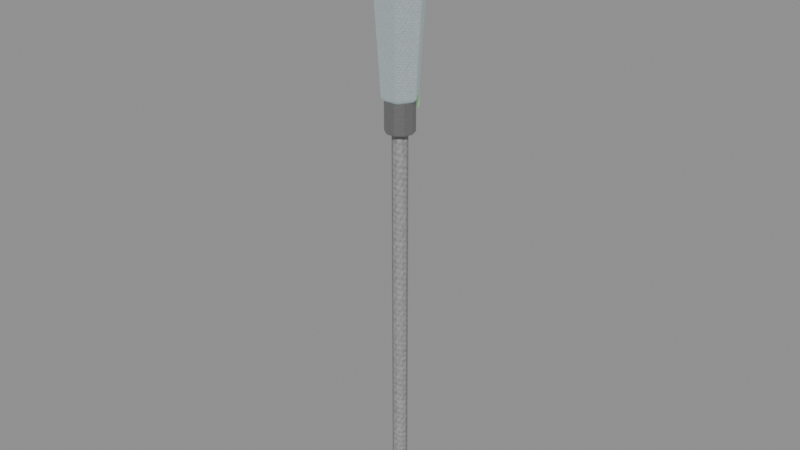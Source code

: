 # Source: crystal-weapon-spear.blend  (saved by Blender 5.0.118; exported with 4.5.12 LTS)
import bpy
from mathutils import Matrix  # noqa: F401  (used for matrix-valued properties, if any)

bpy.ops.wm.read_factory_settings(use_empty=True)
scene = bpy.context.scene
scene.name = 'Scene'

# ---- images (referenced by path relative to the original .blend; pixels are not part of the script)
import os
ASSET_DIR = os.environ.get("B2B_ASSET_DIR", "")  # directory of the original .blend (textures are referenced by path, not embedded)
HERE = os.path.dirname(os.path.abspath(__file__))  # packed textures are extracted next to this script under _unpacked/

def load_image(name, relpath, width, height, colorspace="sRGB"):
    """Load a texture the original file referenced (path relative to the .blend, or extracted next to this script)."""
    p = next((c for c in (os.path.join(HERE, relpath), os.path.join(ASSET_DIR, relpath)) if relpath and os.path.exists(c)), "")
    if p:
        img = bpy.data.images.load(p, check_existing=True)
        img.name = name
    else:  # same state as the original file: an image datablock whose file is absent (Cycles renders it pink)
        img = bpy.data.images.new(name, width, height)
        img.source = "FILE"
        img.filepath = "//" + (relpath or name)
    img.colorspace_settings.name = colorspace
    return img
img_creature_timber = load_image('creature-timber', '_unpacked/9ae8923ca45fb853.bc305697.png', 256, 256, 'sRGB')
img_creature_stone = load_image('creature-stone', '_unpacked/b468ec73c82ed9a3.56482393.png', 256, 256, 'sRGB')
img_creature_crystal = load_image('creature-crystal', '_unpacked/a024851ca806c911.3cb11d8b.png', 256, 256, 'sRGB')

# ---- materials (node trees are filled in below, after node groups)
mat_magenheim_crystal_weapon_crystal_weapon_spear_grip_timber = bpy.data.materials.new('magenheim.crystal-weapon.crystal-weapon-spear.grip.timber')
mat_magenheim_crystal_weapon_crystal_weapon_spear_grip_timber.use_backface_culling = True
mat_magenheim_crystal_weapon_crystal_weapon_spear_blackmetal_stone = bpy.data.materials.new('magenheim.crystal-weapon.crystal-weapon-spear.blackmetal.stone')
mat_magenheim_crystal_weapon_crystal_weapon_spear_blackmetal_stone.use_backface_culling = True
mat_magenheim_crystal_weapon_crystal_weapon_spear_crystal_stone = bpy.data.materials.new('magenheim.crystal-weapon.crystal-weapon-spear.crystal.stone')
mat_magenheim_crystal_weapon_crystal_weapon_spear_crystal_stone.use_backface_culling = True
mat_magenheim_crystal_weapon_crystal_weapon_spear_crystal_bright_st = bpy.data.materials.new('magenheim.crystal-weapon.crystal-weapon-spear.crystal-bright.st')
mat_magenheim_crystal_weapon_crystal_weapon_spear_crystal_bright_st.use_backface_culling = True
mat_magenheim_crystal_weapon_crystal_weapon_spear_rainbow_3_crystal = bpy.data.materials.new('magenheim.crystal-weapon.crystal-weapon-spear.rainbow.3.crystal')
mat_magenheim_crystal_weapon_crystal_weapon_spear_rainbow_3_crystal.use_backface_culling = True

# ---- material node trees
mat_magenheim_crystal_weapon_crystal_weapon_spear_grip_timber.use_nodes = True; mat_magenheim_crystal_weapon_crystal_weapon_spear_grip_timber.node_tree.nodes.clear()
_N = mat_magenheim_crystal_weapon_crystal_weapon_spear_grip_timber.node_tree.nodes; _L = mat_magenheim_crystal_weapon_crystal_weapon_spear_grip_timber.node_tree.links
n0 = _N.new('ShaderNodeBsdfPrincipled'); n0.name = 'Principled BSDF'; n0.location = (-200, 100)
n0.inputs[2].default_value = 0.78
n0.inputs[27].default_value = (0.0, 0.0, 0.0, 1.0)
n0.inputs[28].default_value = 1.0
n1 = _N.new('ShaderNodeOutputMaterial'); n1.name = 'Material Output'; n1.location = (200, 100)
n2 = _N.new('ShaderNodeTexImage'); n2.name = 'Image Texture'; n2.location = (0, 0)
n2.image = img_creature_timber
_L.new(n0.outputs[0], n1.inputs[0])
_L.new(n2.outputs[0], n0.inputs[0])
n1.is_active_output = True
mat_magenheim_crystal_weapon_crystal_weapon_spear_blackmetal_stone.use_nodes = True; mat_magenheim_crystal_weapon_crystal_weapon_spear_blackmetal_stone.node_tree.nodes.clear()
_N = mat_magenheim_crystal_weapon_crystal_weapon_spear_blackmetal_stone.node_tree.nodes; _L = mat_magenheim_crystal_weapon_crystal_weapon_spear_blackmetal_stone.node_tree.links
n0 = _N.new('ShaderNodeBsdfPrincipled'); n0.name = 'Principled BSDF'; n0.location = (-200, 100)
n0.inputs[1].default_value = 0.72
n0.inputs[2].default_value = 0.34
n0.inputs[27].default_value = (0.0, 0.0, 0.0, 1.0)
n0.inputs[28].default_value = 1.0
n1 = _N.new('ShaderNodeOutputMaterial'); n1.name = 'Material Output'; n1.location = (200, 100)
n2 = _N.new('ShaderNodeTexImage'); n2.name = 'Image Texture'; n2.location = (0, 0)
n2.image = img_creature_stone
_L.new(n0.outputs[0], n1.inputs[0])
_L.new(n2.outputs[0], n0.inputs[0])
n1.is_active_output = True
mat_magenheim_crystal_weapon_crystal_weapon_spear_crystal_stone.use_nodes = True; mat_magenheim_crystal_weapon_crystal_weapon_spear_crystal_stone.node_tree.nodes.clear()
_N = mat_magenheim_crystal_weapon_crystal_weapon_spear_crystal_stone.node_tree.nodes; _L = mat_magenheim_crystal_weapon_crystal_weapon_spear_crystal_stone.node_tree.links
n0 = _N.new('ShaderNodeBsdfPrincipled'); n0.name = 'Principled BSDF'; n0.location = (-200, 100)
n0.inputs[1].default_value = 0.03
n0.inputs[2].default_value = 0.22
n0.inputs[27].default_value = (0.165, 0.258, 0.282, 1.0)
n0.inputs[28].default_value = 0.65
n1 = _N.new('ShaderNodeOutputMaterial'); n1.name = 'Material Output'; n1.location = (200, 100)
n2 = _N.new('ShaderNodeTexImage'); n2.name = 'Image Texture'; n2.location = (0, 0)
n2.image = img_creature_stone
_L.new(n0.outputs[0], n1.inputs[0])
_L.new(n2.outputs[0], n0.inputs[0])
n1.is_active_output = True
mat_magenheim_crystal_weapon_crystal_weapon_spear_crystal_bright_st.use_nodes = True; mat_magenheim_crystal_weapon_crystal_weapon_spear_crystal_bright_st.node_tree.nodes.clear()
_N = mat_magenheim_crystal_weapon_crystal_weapon_spear_crystal_bright_st.node_tree.nodes; _L = mat_magenheim_crystal_weapon_crystal_weapon_spear_crystal_bright_st.node_tree.links
n0 = _N.new('ShaderNodeBsdfPrincipled'); n0.name = 'Principled BSDF'; n0.location = (-200, 100)
n0.inputs[1].default_value = 0.02
n0.inputs[2].default_value = 0.22
n0.inputs[27].default_value = (0.42, 0.485, 0.5, 1.0)
n0.inputs[28].default_value = 0.65
n1 = _N.new('ShaderNodeOutputMaterial'); n1.name = 'Material Output'; n1.location = (200, 100)
n2 = _N.new('ShaderNodeTexImage'); n2.name = 'Image Texture'; n2.location = (0, 0)
n2.image = img_creature_stone
_L.new(n0.outputs[0], n1.inputs[0])
_L.new(n2.outputs[0], n0.inputs[0])
n1.is_active_output = True
mat_magenheim_crystal_weapon_crystal_weapon_spear_rainbow_3_crystal.use_nodes = True; mat_magenheim_crystal_weapon_crystal_weapon_spear_rainbow_3_crystal.node_tree.nodes.clear()
_N = mat_magenheim_crystal_weapon_crystal_weapon_spear_rainbow_3_crystal.node_tree.nodes; _L = mat_magenheim_crystal_weapon_crystal_weapon_spear_rainbow_3_crystal.node_tree.links
n0 = _N.new('ShaderNodeBsdfPrincipled'); n0.name = 'Principled BSDF'; n0.location = (-200, 100)
n0.inputs[1].default_value = 0.02
n0.inputs[2].default_value = 0.22
n0.inputs[27].default_value = (0.102, 0.323, 0.102, 1.0)
n0.inputs[28].default_value = 0.65
n1 = _N.new('ShaderNodeOutputMaterial'); n1.name = 'Material Output'; n1.location = (200, 100)
n2 = _N.new('ShaderNodeTexImage'); n2.name = 'Image Texture'; n2.location = (0, 0)
n2.image = img_creature_crystal
_L.new(n0.outputs[0], n1.inputs[0])
_L.new(n2.outputs[0], n0.inputs[0])
n1.is_active_output = True

# ---- meshes
me_shaft = bpy.data.meshes.new('shaft')
me_shaft.from_pydata([(0.032, -9.313e-10, -0.925), (0.02589, -0.01881, -0.925), (0.009889, -0.03043, -0.925), (-0.009889, -0.03043, -0.925), (-0.02589, -0.01881, -0.925), (-0.032, 1.866e-09, -0.925), (-0.02589, 0.01881, -0.925), (-0.009889, 0.03043, -0.925), (0.009889, 0.03043, -0.925), (0.02589, 0.01881, -0.925), (0.032, -9.313e-10, 0.925), (0.02589, -0.01881, 0.925), (0.009889, -0.03043, 0.925), (-0.009889, -0.03043, 0.925), (-0.02589, -0.01881, 0.925), (-0.032, 1.866e-09, 0.925), (-0.02589, 0.01881, 0.925), (-0.009889, 0.03043, 0.925), (0.009889, 0.03043, 0.925), (0.02589, 0.01881, 0.925), (0.0, -9.313e-10, -0.925), (0.0, -9.313e-10, 0.925)], [], [(0, 10, 1), (1, 10, 11), (20, 0, 1), (21, 11, 10), (1, 11, 2), (2, 11, 12), (20, 1, 2), (21, 12, 11), (2, 12, 3), (3, 12, 13), (20, 2, 3), (21, 13, 12), (3, 13, 4), (4, 13, 14), (20, 3, 4), (21, 14, 13), (4, 14, 5), (5, 14, 15), (20, 4, 5), (21, 15, 14), (5, 15, 6), (6, 15, 16), (20, 5, 6), (21, 16, 15), (6, 16, 7), (7, 16, 17), (20, 6, 7), (21, 17, 16), (7, 17, 8), (8, 17, 18), (20, 7, 8), (21, 18, 17), (8, 18, 9), (9, 18, 19), (20, 8, 9), (21, 19, 18), (9, 19, 0), (0, 19, 10), (20, 9, 0), (21, 10, 19)])
_uv = me_shaft.uv_layers.new(name='UVMap')
_uv.uv.foreach_set('vector', [0.001695, 0.9983, 0.001695, 0.001695, 0.01031, 0.9983, 0.01031, 0.9983, 0.001695, 0.001695, 0.01031, 0.001695, 0.126, 0.01893, 0.1158, 0.03288, 0.1096, 0.02426, 0.126, 0.0568, 0.1424, 0.06213, 0.1361, 0.07075, 0.01031, 0.9983, 0.01031, 0.001695, 0.02097, 0.9983, 0.02097, 0.9983, 0.01031, 0.001695, 0.02097, 0.001695, 0.126, 0.01893, 0.1096, 0.02426, 0.1096, 0.01361, 0.126, 0.0568, 0.1424, 0.05147, 0.1424, 0.06213, 0.02097, 0.9983, 0.02097, 0.001695, 0.02959, 0.9983, 0.02959, 0.9983, 0.02097, 0.001695, 0.02959, 0.001695, 0.126, 0.01893, 0.1096, 0.01361, 0.1158, 0.004987, 0.126, 0.0568, 0.1361, 0.04285, 0.1424, 0.05147, 0.03298, 0.9983, 0.03298, 0.001695, 0.0416, 0.9983, 0.0416, 0.9983, 0.03298, 0.001695, 0.0416, 0.001695, 0.126, 0.01893, 0.1158, 0.004987, 0.126, 0.001695, 0.126, 0.0568, 0.126, 0.03956, 0.1361, 0.04285, 0.0416, 0.9983, 0.0416, 0.001695, 0.05225, 0.9983, 0.05225, 0.9983, 0.0416, 0.001695, 0.05225, 0.001695, 0.126, 0.01893, 0.126, 0.001695, 0.1361, 0.004987, 0.126, 0.0568, 0.1158, 0.04285, 0.126, 0.03956, 0.05225, 0.9983, 0.05225, 0.001695, 0.06087, 0.9983, 0.06087, 0.9983, 0.05225, 0.001695, 0.06087, 0.001695, 0.126, 0.01893, 0.1361, 0.004987, 0.1424, 0.01361, 0.126, 0.0568, 0.1096, 0.05147, 0.1158, 0.04285, 0.06426, 0.9983, 0.06426, 0.001695, 0.07491, 0.9983, 0.07491, 0.9983, 0.06426, 0.001695, 0.07491, 0.001695, 0.126, 0.01893, 0.1424, 0.01361, 0.1424, 0.02426, 0.126, 0.0568, 0.1096, 0.06213, 0.1096, 0.05147, 0.07491, 0.9983, 0.07491, 0.001695, 0.08353, 0.9983, 0.08353, 0.9983, 0.07491, 0.001695, 0.08353, 0.001695, 0.126, 0.01893, 0.1424, 0.02426, 0.1361, 0.03288, 0.126, 0.0568, 0.1158, 0.07075, 0.1096, 0.06213, 0.08692, 0.9983, 0.08692, 0.001695, 0.09554, 0.9983, 0.09554, 0.9983, 0.08692, 0.001695, 0.09554, 0.001695, 0.126, 0.01893, 0.1361, 0.03288, 0.126, 0.03617, 0.126, 0.0568, 0.126, 0.07404, 0.1158, 0.07075, 0.09554, 0.9983, 0.09554, 0.001695, 0.1062, 0.9983, 0.1062, 0.9983, 0.09554, 0.001695, 0.1062, 0.001695, 0.126, 0.01893, 0.126, 0.03617, 0.1158, 0.03288, 0.126, 0.0568, 0.1361, 0.07075, 0.126, 0.07404])
me_shaft.materials.append(mat_magenheim_crystal_weapon_crystal_weapon_spear_grip_timber)
me_shaft.update()
me_socket = bpy.data.meshes.new('socket')
me_socket.from_pydata([(0.06, -1.863e-09, -0.11), (0.04854, -0.03527, -0.11), (0.01854, -0.05706, -0.11), (-0.01854, -0.05706, -0.11), (-0.04854, -0.03527, -0.11), (-0.06, 3.383e-09, -0.11), (-0.04854, 0.03527, -0.11), (-0.01854, 0.05706, -0.11), (0.01854, 0.05706, -0.11), (0.04854, 0.03527, -0.11), (0.06, -1.863e-09, 0.11), (0.04854, -0.03527, 0.11), (0.01854, -0.05706, 0.11), (-0.01854, -0.05706, 0.11), (-0.04854, -0.03527, 0.11), (-0.06, 3.383e-09, 0.11), (-0.04854, 0.03527, 0.11), (-0.01854, 0.05706, 0.11), (0.01854, 0.05706, 0.11), (0.04854, 0.03527, 0.11), (0.0, -1.863e-09, -0.11), (0.0, -1.863e-09, 0.11)], [], [(0, 10, 1), (1, 10, 11), (20, 0, 1), (21, 11, 10), (1, 11, 2), (2, 11, 12), (20, 1, 2), (21, 12, 11), (2, 12, 3), (3, 12, 13), (20, 2, 3), (21, 13, 12), (3, 13, 4), (4, 13, 14), (20, 3, 4), (21, 14, 13), (4, 14, 5), (5, 14, 15), (20, 4, 5), (21, 15, 14), (5, 15, 6), (6, 15, 16), (20, 5, 6), (21, 16, 15), (6, 16, 7), (7, 16, 17), (20, 6, 7), (21, 17, 16), (7, 17, 8), (8, 17, 18), (20, 7, 8), (21, 18, 17), (8, 18, 9), (9, 18, 19), (20, 8, 9), (21, 19, 18), (9, 19, 0), (0, 19, 10), (20, 9, 0), (21, 10, 19)])
_uv = me_socket.uv_layers.new(name='UVMap')
_uv.uv.foreach_set('vector', [0.1985, 0.6383, 0.1985, 0.005531, 0.2847, 0.6383, 0.2847, 0.6383, 0.1985, 0.005531, 0.2847, 0.005531, 0.1697, 0.8219, 0.005532, 0.7686, 0.06822, 0.6823, 0.509, 0.8219, 0.6731, 0.7686, 0.6731, 0.8752, 0.5861, 0.6383, 0.5861, 0.005531, 0.6927, 0.6383, 0.6927, 0.6383, 0.5861, 0.005531, 0.6927, 0.005531, 0.1697, 0.8219, 0.06822, 0.6823, 0.1697, 0.6493, 0.509, 0.8219, 0.6104, 0.6823, 0.6731, 0.7686, 0.6927, 0.6383, 0.6927, 0.005531, 0.779, 0.6383, 0.779, 0.6383, 0.6927, 0.005531, 0.779, 0.005531, 0.1697, 0.8219, 0.1697, 0.6493, 0.2711, 0.6823, 0.509, 0.8219, 0.509, 0.6493, 0.6104, 0.6823, 0.2958, 0.6383, 0.2958, 0.005531, 0.3821, 0.6383, 0.3821, 0.6383, 0.2958, 0.005531, 0.3821, 0.005531, 0.1697, 0.8219, 0.2711, 0.6823, 0.3338, 0.7686, 0.509, 0.8219, 0.4075, 0.6823, 0.509, 0.6493, 0.3821, 0.6383, 0.3821, 0.005531, 0.4887, 0.6383, 0.4887, 0.6383, 0.3821, 0.005531, 0.4887, 0.005531, 0.1697, 0.8219, 0.3338, 0.7686, 0.3338, 0.8752, 0.509, 0.8219, 0.3448, 0.7686, 0.4075, 0.6823, 0.4887, 0.6383, 0.4887, 0.005531, 0.575, 0.6383, 0.575, 0.6383, 0.4887, 0.005531, 0.575, 0.005531, 0.1697, 0.8219, 0.3338, 0.8752, 0.2711, 0.9615, 0.509, 0.8219, 0.3448, 0.8752, 0.3448, 0.7686, 0.7901, 0.6383, 0.7901, 0.005531, 0.8967, 0.6383, 0.8967, 0.6383, 0.7901, 0.005531, 0.8967, 0.005531, 0.1697, 0.8219, 0.2711, 0.9615, 0.1697, 0.9945, 0.509, 0.8219, 0.4075, 0.9615, 0.3448, 0.8752, 0.8967, 0.6383, 0.8967, 0.005531, 0.983, 0.6383, 0.983, 0.6383, 0.8967, 0.005531, 0.983, 0.005531, 0.1697, 0.8219, 0.1697, 0.9945, 0.06822, 0.9615, 0.509, 0.8219, 0.509, 0.9945, 0.4075, 0.9615, 0.005532, 0.6383, 0.005532, 0.005531, 0.09181, 0.6383, 0.09181, 0.6383, 0.005532, 0.005531, 0.09181, 0.005531, 0.1697, 0.8219, 0.06822, 0.9615, 0.005532, 0.8752, 0.509, 0.8219, 0.6104, 0.9615, 0.509, 0.9945, 0.09181, 0.6383, 0.09181, 0.005531, 0.1985, 0.6383, 0.1985, 0.6383, 0.09181, 0.005531, 0.1985, 0.005531, 0.1697, 0.8219, 0.005532, 0.8752, 0.005532, 0.7686, 0.509, 0.8219, 0.6731, 0.8752, 0.6104, 0.9615])
me_socket.materials.append(mat_magenheim_crystal_weapon_crystal_weapon_spear_blackmetal_stone)
me_socket.update()
me_spearhead = bpy.data.meshes.new('spearhead')
me_spearhead.from_pydata([(0.0756, 0.0, -0.378), (0.0378, -0.06547, -0.378), (-0.0378, -0.06547, -0.378), (-0.0756, 6.609e-09, -0.378), (-0.0378, 0.06547, -0.378), (0.0378, 0.06547, -0.378), (0.105, 0.0, 0.077), (0.0525, -0.09093, 0.077), (-0.0525, -0.09093, 0.077), (-0.105, 9.179e-09, 0.077), (-0.0525, 0.09093, 0.077), (0.0525, 0.09093, 0.077), (0.0, 0.0, 0.413), (0.0, 0.0, -0.413)], [], [(13, 0, 1), (0, 6, 1), (1, 6, 7), (6, 12, 7), (13, 1, 2), (1, 7, 2), (2, 7, 8), (7, 12, 8), (13, 2, 3), (2, 8, 3), (3, 8, 9), (8, 12, 9), (13, 3, 4), (3, 9, 4), (4, 9, 10), (9, 12, 10), (13, 4, 5), (4, 10, 5), (5, 10, 11), (10, 12, 11), (13, 5, 0), (5, 11, 0), (0, 11, 6), (11, 12, 6)])
_uv = me_spearhead.uv_layers.new(name='UVMap')
_uv.uv.foreach_set('vector', [0.6126, 0.1061, 0.6203, 0.1841, 0.5396, 0.1346, 0.07643, 0.996, 0.002981, 0.4307, 0.1239, 0.997, 0.1239, 0.997, 0.002981, 0.4307, 0.06893, 0.4321, 0.002981, 0.4307, 0.107, 0.00298, 0.06893, 0.4321, 0.6126, 0.1061, 0.5396, 0.1346, 0.5396, 0.04408, 0.1239, 0.997, 0.06893, 0.4321, 0.2184, 0.9909, 0.2184, 0.9909, 0.06893, 0.4321, 0.2001, 0.4237, 0.06893, 0.4321, 0.107, 0.00298, 0.2001, 0.4237, 0.6126, 0.1061, 0.5396, 0.04408, 0.6203, 0.002981, 0.2184, 0.9909, 0.2001, 0.4237, 0.2653, 0.9837, 0.2653, 0.9837, 0.2001, 0.4237, 0.2653, 0.4137, 0.2001, 0.4237, 0.107, 0.00298, 0.2653, 0.4137, 0.6126, 0.1061, 0.6203, 0.002981, 0.7009, 0.05244, 0.3447, 0.996, 0.2713, 0.4307, 0.3922, 0.997, 0.3922, 0.997, 0.2713, 0.4307, 0.3372, 0.4321, 0.2713, 0.4307, 0.3753, 0.00298, 0.3372, 0.4321, 0.6126, 0.1061, 0.7009, 0.05244, 0.7009, 0.143, 0.3922, 0.997, 0.3372, 0.4321, 0.4867, 0.9909, 0.4867, 0.9909, 0.3372, 0.4321, 0.4684, 0.4237, 0.3372, 0.4321, 0.3753, 0.00298, 0.4684, 0.4237, 0.6126, 0.1061, 0.7009, 0.143, 0.6203, 0.1841, 0.4867, 0.9909, 0.4684, 0.4237, 0.5336, 0.9837, 0.5336, 0.9837, 0.4684, 0.4237, 0.5336, 0.4137, 0.4684, 0.4237, 0.3753, 0.00298, 0.5336, 0.4137])
me_spearhead.materials.append(mat_magenheim_crystal_weapon_crystal_weapon_spear_crystal_stone)
me_spearhead.update()
me_spear_tip = bpy.data.meshes.new('spear-tip')
me_spear_tip.from_pydata([(0.0324, 0.0, -0.1512), (0.0162, -0.02806, -0.1512), (-0.0162, -0.02806, -0.1512), (-0.0324, 2.832e-09, -0.1512), (-0.0162, 0.02806, -0.1512), (0.0162, 0.02806, -0.1512), (0.045, 0.0, 0.0308), (0.0225, -0.03897, 0.0308), (-0.0225, -0.03897, 0.0308), (-0.045, 3.934e-09, 0.0308), (-0.0225, 0.03897, 0.0308), (0.0225, 0.03897, 0.0308), (0.0, 0.0, 0.1652), (0.0, 0.0, -0.1652)], [], [(13, 0, 1), (0, 6, 1), (1, 6, 7), (6, 12, 7), (13, 1, 2), (1, 7, 2), (2, 7, 8), (7, 12, 8), (13, 2, 3), (2, 8, 3), (3, 8, 9), (8, 12, 9), (13, 3, 4), (3, 9, 4), (4, 9, 10), (9, 12, 10), (13, 4, 5), (4, 10, 5), (5, 10, 11), (10, 12, 11), (13, 5, 0), (5, 11, 0), (0, 11, 6), (11, 12, 6)])
_uv = me_spear_tip.uv_layers.new(name='UVMap')
_uv.uv.foreach_set('vector', [0.6564, 0.1124, 0.6636, 0.198, 0.577, 0.1454, 0.08171, 0.9957, 0.0031, 0.4315, 0.1326, 0.9969, 0.1326, 0.9969, 0.0031, 0.4315, 0.07374, 0.4331, 0.0031, 0.4315, 0.1145, 0.0031, 0.07374, 0.4331, 0.6564, 0.1124, 0.577, 0.1454, 0.577, 0.04789, 0.1326, 0.9969, 0.07374, 0.4331, 0.2336, 0.9899, 0.2336, 0.9899, 0.07374, 0.4331, 0.2141, 0.4234, 0.07374, 0.4331, 0.1145, 0.0031, 0.2141, 0.4234, 0.6564, 0.1124, 0.577, 0.04789, 0.6636, 0.0031, 0.2336, 0.9899, 0.2141, 0.4234, 0.2839, 0.9817, 0.2839, 0.9817, 0.2141, 0.4234, 0.2839, 0.412, 0.2141, 0.4234, 0.1145, 0.0031, 0.2839, 0.412, 0.6564, 0.1124, 0.6636, 0.0031, 0.7501, 0.05576, 0.3687, 0.9957, 0.2901, 0.4315, 0.4195, 0.9969, 0.4195, 0.9969, 0.2901, 0.4315, 0.3607, 0.4331, 0.2901, 0.4315, 0.4014, 0.0031, 0.3607, 0.4331, 0.6564, 0.1124, 0.7501, 0.05576, 0.7501, 0.1532, 0.4195, 0.9969, 0.3607, 0.4331, 0.5206, 0.9899, 0.5206, 0.9899, 0.3607, 0.4331, 0.5011, 0.4234, 0.3607, 0.4331, 0.4014, 0.0031, 0.5011, 0.4234, 0.6564, 0.1124, 0.7501, 0.1532, 0.6636, 0.198, 0.5206, 0.9899, 0.5011, 0.4234, 0.5708, 0.9817, 0.5708, 0.9817, 0.5011, 0.4234, 0.5708, 0.412, 0.5011, 0.4234, 0.4014, 0.0031, 0.5708, 0.412])
me_spear_tip.materials.append(mat_magenheim_crystal_weapon_crystal_weapon_spear_crystal_bright_st)
me_spear_tip.update()
me_prism_bind = bpy.data.meshes.new('prism-bind')
me_prism_bind.from_pydata([(-0.0275, 0.0125, -0.09), (0.0275, 0.0125, -0.09), (0.0275, 0.0125, 0.09), (-0.0275, 0.0125, 0.09), (-0.0275, -0.0125, -0.09), (0.0275, -0.0125, -0.09), (0.0275, -0.0125, 0.09), (-0.0275, -0.0125, 0.09)], [], [(0, 3, 2), (0, 2, 1), (4, 5, 6), (4, 6, 7), (0, 4, 7), (0, 7, 3), (1, 2, 6), (1, 6, 5), (0, 1, 5), (0, 5, 4), (3, 7, 6), (3, 6, 2)])
_uv = me_prism_bind.uv_layers.new(name='UVMap')
_uv.uv.foreach_set('vector', [0.005217, 0.9274, 0.005217, 0.005217, 0.287, 0.005217, 0.005217, 0.9274, 0.287, 0.005217, 0.287, 0.9274, 0.5792, 0.9274, 0.2974, 0.9274, 0.2974, 0.005217, 0.5792, 0.9274, 0.2974, 0.005217, 0.5792, 0.005217, 0.7177, 0.9274, 0.5897, 0.9274, 0.5897, 0.005217, 0.7177, 0.9274, 0.5897, 0.005217, 0.7177, 0.005217, 0.7282, 0.9274, 0.7282, 0.005217, 0.8563, 0.005217, 0.7282, 0.9274, 0.8563, 0.005217, 0.8563, 0.9274, 0.9948, 0.005217, 0.9948, 0.287, 0.8667, 0.287, 0.9948, 0.005217, 0.8667, 0.287, 0.8667, 0.005217, 0.9948, 0.5792, 0.8667, 0.5792, 0.8667, 0.2974, 0.9948, 0.5792, 0.8667, 0.2974, 0.9948, 0.2974])
me_prism_bind.materials.append(mat_magenheim_crystal_weapon_crystal_weapon_spear_rainbow_3_crystal)
me_prism_bind.update()

# ---- objects
ob_shaft = bpy.data.objects.new('shaft', me_shaft)
ob_socket = bpy.data.objects.new('socket', me_socket)
ob_spearhead = bpy.data.objects.new('spearhead', me_spearhead)
ob_spear_tip = bpy.data.objects.new('spear-tip', me_spear_tip)
ob_prism_bind = bpy.data.objects.new('prism-bind', me_prism_bind)

# ---- transforms, parenting, visibility, modifiers, constraints
ob_shaft.location = (0.0, 9.313e-10, -0.2)
_m = ob_shaft.modifiers.new('Crafted edge chamfer', 'BEVEL')
_m.width = 0.002739
_m.width_pct = 0.002739
_m.segments = 2
_m.angle_limit = 0.4538
ob_socket.location = (0.0, 1.863e-09, 0.7)
_m = ob_socket.modifiers.new('Crafted edge chamfer', 'BEVEL')
_m.width = 0.005136
_m.width_pct = 0.005136
_m.segments = 2
_m.angle_limit = 0.4538
ob_spearhead.location = (0.0, 0.0, 1.103)
_m = ob_spearhead.modifiers.new('Crafted edge chamfer', 'BEVEL')
_m.width = 0.008184
_m.width_pct = 0.008184
_m.segments = 2
_m.angle_limit = 0.4538
ob_spear_tip.location = (0.0, 0.0, 1.365)
_m = ob_spear_tip.modifiers.new('Crafted edge chamfer', 'BEVEL')
_m.width = 0.003507
_m.width_pct = 0.003507
_m.segments = 2
_m.angle_limit = 0.4538
ob_prism_bind.location = (0.0, 0.07, 0.76)
_m = ob_prism_bind.modifiers.new('Crafted edge chamfer', 'BEVEL')
_m.width = 0.001125
_m.width_pct = 0.001125
_m.segments = 2
_m.angle_limit = 0.4538

# ---- collection membership
scene.collection.objects.link(ob_shaft)
scene.collection.objects.link(ob_socket)
scene.collection.objects.link(ob_spearhead)
scene.collection.objects.link(ob_spear_tip)
scene.collection.objects.link(ob_prism_bind)

# ---- scene / render settings (as saved in the file)
scene.frame_start = 1; scene.frame_end = 250; scene.frame_set(1)
scene.render.engine = 'BLENDER_EEVEE_NEXT'
scene.render.bake_bias = 0.0
scene.render.bake_samples = 0
scene.cycles.sampling_pattern = 'TABULATED_SOBOL'
scene.eevee.use_volume_custom_range = False
bpy.context.view_layer.update()

# ---- added for rendering (the .blend has no active camera and no usable light): camera, sun + grey world if the file has none
cam_auto = bpy.data.cameras.new('AutoCamera')
cam_auto.lens = 50.0
cam_auto.sensor_width = 36.0
cam_auto.clip_end = 1000.0
ob_auto_camera = bpy.data.objects.new('AutoCamera', cam_auto)
scene.collection.objects.link(ob_auto_camera)
ob_auto_camera.location = (2.46222, -2.95466, 2.16823)
ob_auto_camera.rotation_euler = (1.09748, -7.21219e-08, 0.694738)
scene.camera = ob_auto_camera
light_auto_sun = bpy.data.lights.new('AutoSun', 'SUN')
light_auto_sun.energy = 3.0
light_auto_sun.angle = 0.0523599
ob_auto_sun = bpy.data.objects.new('AutoSun', light_auto_sun)
scene.collection.objects.link(ob_auto_sun)
ob_auto_sun.rotation_euler = (0.872665, 0.174533, 0.523599)
if scene.world is None:
    world_auto = bpy.data.worlds.new('AutoWorld')
    world_auto.color = (0.3, 0.3, 0.3)
    scene.world = world_auto
bpy.context.view_layer.update()
